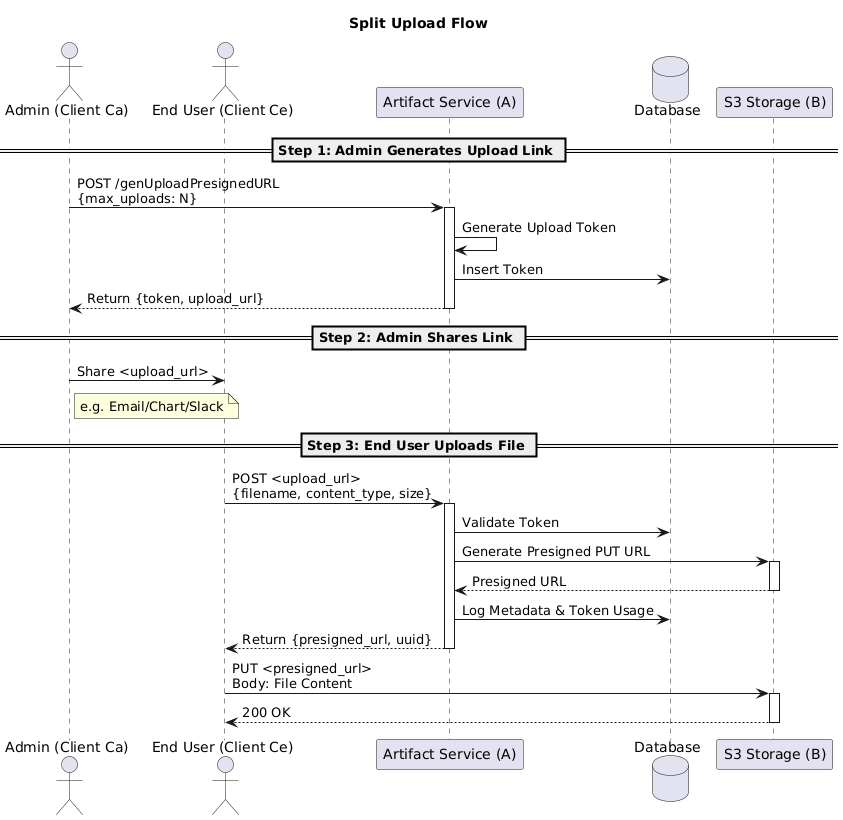

The diagram above was rendered by PlantUML. Its source (embedded in the PNG):
@startuml
title Split Upload Flow

actor "Admin (Client Ca)" as Admin
actor "End User (Client Ce)" as User
participant "Artifact Service (A)" as API
database "Database" as DB
participant "S3 Storage (B)" as S3

== Step 1: Admin Generates Upload Link ==
Admin -> API: POST /genUploadPresignedURL\n{max_uploads: N}
activate API
API -> API: Generate Upload Token
API -> DB: Insert Token
API --> Admin: Return {token, upload_url}
deactivate API

== Step 2: Admin Shares Link ==
Admin -> User: Share <upload_url>
note right of Admin: e.g. Email/Chart/Slack

== Step 3: End User Uploads File ==
User -> API: POST <upload_url>\n{filename, content_type, size}
activate API
API -> DB: Validate Token
API -> S3: Generate Presigned PUT URL
activate S3
S3 --> API: Presigned URL
deactivate S3
API -> DB: Log Metadata & Token Usage
API --> User: Return {presigned_url, uuid}
deactivate API

User -> S3: PUT <presigned_url>\nBody: File Content
activate S3
S3 --> User: 200 OK
deactivate S3
@enduml